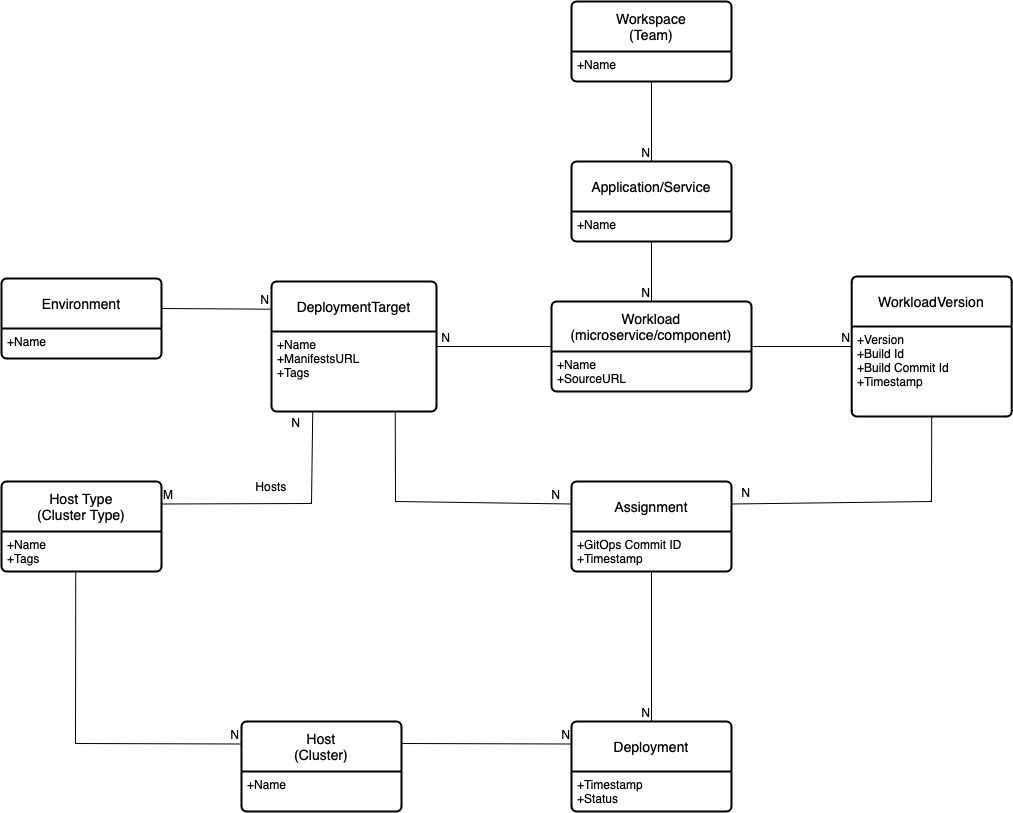

The diagram above was exported from draw.io. Its source (the exported page's mxGraphModel, read from the mxfile embedded in the PNG):
<mxGraphModel dx="1113" dy="674" grid="1" gridSize="10" guides="1" tooltips="1" connect="1" arrows="1" fold="1" page="1" pageScale="1" pageWidth="850" pageHeight="1100" math="0" shadow="0" extFonts="Permanent Marker^https://fonts.googleapis.com/css?family=Permanent+Marker">
  <root>
    <mxCell id="0" />
    <mxCell id="1" parent="0" />
    <mxCell id="mHuUaChPZsy_ELMwy_D_-1" value="Environment" style="swimlane;childLayout=stackLayout;horizontal=1;startSize=50;horizontalStack=0;rounded=1;fontSize=14;fontStyle=0;strokeWidth=2;resizeParent=0;resizeLast=1;shadow=0;dashed=0;align=center;arcSize=4;whiteSpace=wrap;html=1;" vertex="1" parent="1">
      <mxGeometry y="727" width="160" height="80" as="geometry" />
    </mxCell>
    <mxCell id="mHuUaChPZsy_ELMwy_D_-2" value="+Name&lt;br&gt;" style="align=left;strokeColor=none;fillColor=none;spacingLeft=4;fontSize=12;verticalAlign=top;resizable=0;rotatable=0;part=1;html=1;" vertex="1" parent="mHuUaChPZsy_ELMwy_D_-1">
      <mxGeometry y="50" width="160" height="30" as="geometry" />
    </mxCell>
    <mxCell id="mHuUaChPZsy_ELMwy_D_-4" value="Workspace&lt;br&gt;(Team)" style="swimlane;childLayout=stackLayout;horizontal=1;startSize=50;horizontalStack=0;rounded=1;fontSize=14;fontStyle=0;strokeWidth=2;resizeParent=0;resizeLast=1;shadow=0;dashed=0;align=center;arcSize=4;whiteSpace=wrap;html=1;" vertex="1" parent="1">
      <mxGeometry x="570" y="450" width="160" height="80" as="geometry" />
    </mxCell>
    <mxCell id="mHuUaChPZsy_ELMwy_D_-5" value="+Name&lt;br&gt;" style="align=left;strokeColor=none;fillColor=none;spacingLeft=4;fontSize=12;verticalAlign=top;resizable=0;rotatable=0;part=1;html=1;" vertex="1" parent="mHuUaChPZsy_ELMwy_D_-4">
      <mxGeometry y="50" width="160" height="30" as="geometry" />
    </mxCell>
    <mxCell id="mHuUaChPZsy_ELMwy_D_-7" value="Application/Service" style="swimlane;childLayout=stackLayout;horizontal=1;startSize=50;horizontalStack=0;rounded=1;fontSize=14;fontStyle=0;strokeWidth=2;resizeParent=0;resizeLast=1;shadow=0;dashed=0;align=center;arcSize=4;whiteSpace=wrap;html=1;" vertex="1" parent="1">
      <mxGeometry x="570" y="610" width="160" height="80" as="geometry" />
    </mxCell>
    <mxCell id="mHuUaChPZsy_ELMwy_D_-8" value="+Name&lt;br&gt;" style="align=left;strokeColor=none;fillColor=none;spacingLeft=4;fontSize=12;verticalAlign=top;resizable=0;rotatable=0;part=1;html=1;" vertex="1" parent="mHuUaChPZsy_ELMwy_D_-7">
      <mxGeometry y="50" width="160" height="30" as="geometry" />
    </mxCell>
    <mxCell id="mHuUaChPZsy_ELMwy_D_-11" value="Workload&lt;br&gt;(microservice/component)" style="swimlane;childLayout=stackLayout;horizontal=1;startSize=50;horizontalStack=0;rounded=1;fontSize=14;fontStyle=0;strokeWidth=2;resizeParent=0;resizeLast=1;shadow=0;dashed=0;align=center;arcSize=4;whiteSpace=wrap;html=1;" vertex="1" parent="1">
      <mxGeometry x="550" y="750" width="200" height="90" as="geometry" />
    </mxCell>
    <mxCell id="mHuUaChPZsy_ELMwy_D_-12" value="+Name&lt;br&gt;+SourceURL" style="align=left;strokeColor=none;fillColor=none;spacingLeft=4;fontSize=12;verticalAlign=top;resizable=0;rotatable=0;part=1;html=1;" vertex="1" parent="mHuUaChPZsy_ELMwy_D_-11">
      <mxGeometry y="50" width="200" height="40" as="geometry" />
    </mxCell>
    <mxCell id="mHuUaChPZsy_ELMwy_D_-13" value="" style="endArrow=none;html=1;rounded=0;exitX=0.5;exitY=1;exitDx=0;exitDy=0;entryX=0.5;entryY=0;entryDx=0;entryDy=0;" edge="1" parent="1" source="mHuUaChPZsy_ELMwy_D_-8" target="mHuUaChPZsy_ELMwy_D_-11">
      <mxGeometry relative="1" as="geometry">
        <mxPoint x="220" y="380" as="sourcePoint" />
        <mxPoint x="380" y="380" as="targetPoint" />
      </mxGeometry>
    </mxCell>
    <mxCell id="mHuUaChPZsy_ELMwy_D_-14" value="N" style="resizable=0;html=1;whiteSpace=wrap;align=right;verticalAlign=bottom;" connectable="0" vertex="1" parent="mHuUaChPZsy_ELMwy_D_-13">
      <mxGeometry x="1" relative="1" as="geometry" />
    </mxCell>
    <mxCell id="mHuUaChPZsy_ELMwy_D_-15" value="WorkloadVersion" style="swimlane;childLayout=stackLayout;horizontal=1;startSize=50;horizontalStack=0;rounded=1;fontSize=14;fontStyle=0;strokeWidth=2;resizeParent=0;resizeLast=1;shadow=0;dashed=0;align=center;arcSize=4;whiteSpace=wrap;html=1;" vertex="1" parent="1">
      <mxGeometry x="850.1899999999999" y="725" width="160" height="140" as="geometry">
        <mxRectangle x="850.1899999999999" y="725" width="150" height="50" as="alternateBounds" />
      </mxGeometry>
    </mxCell>
    <mxCell id="mHuUaChPZsy_ELMwy_D_-16" value="+Version&lt;br&gt;+Build Id&lt;br&gt;+Build Commit Id&lt;br&gt;+Timestamp&amp;nbsp;" style="align=left;strokeColor=none;fillColor=none;spacingLeft=4;fontSize=12;verticalAlign=top;resizable=0;rotatable=0;part=1;html=1;" vertex="1" parent="mHuUaChPZsy_ELMwy_D_-15">
      <mxGeometry y="50" width="160" height="90" as="geometry" />
    </mxCell>
    <mxCell id="mHuUaChPZsy_ELMwy_D_-17" value="" style="endArrow=none;html=1;rounded=0;exitX=1;exitY=0.5;exitDx=0;exitDy=0;" edge="1" parent="1" source="mHuUaChPZsy_ELMwy_D_-11" target="mHuUaChPZsy_ELMwy_D_-15">
      <mxGeometry relative="1" as="geometry">
        <mxPoint x="220" y="710" as="sourcePoint" />
        <mxPoint x="380" y="710" as="targetPoint" />
      </mxGeometry>
    </mxCell>
    <mxCell id="mHuUaChPZsy_ELMwy_D_-18" value="N" style="resizable=0;html=1;whiteSpace=wrap;align=right;verticalAlign=bottom;" connectable="0" vertex="1" parent="mHuUaChPZsy_ELMwy_D_-17">
      <mxGeometry x="1" relative="1" as="geometry" />
    </mxCell>
    <mxCell id="mHuUaChPZsy_ELMwy_D_-20" value="" style="endArrow=none;html=1;rounded=0;exitX=0.5;exitY=1;exitDx=0;exitDy=0;" edge="1" parent="1" source="mHuUaChPZsy_ELMwy_D_-5">
      <mxGeometry relative="1" as="geometry">
        <mxPoint x="660" y="600" as="sourcePoint" />
        <mxPoint x="650" y="610" as="targetPoint" />
      </mxGeometry>
    </mxCell>
    <mxCell id="mHuUaChPZsy_ELMwy_D_-21" value="N" style="resizable=0;html=1;whiteSpace=wrap;align=right;verticalAlign=bottom;" connectable="0" vertex="1" parent="mHuUaChPZsy_ELMwy_D_-20">
      <mxGeometry x="1" relative="1" as="geometry" />
    </mxCell>
    <mxCell id="mHuUaChPZsy_ELMwy_D_-22" value="DeploymentTarget" style="swimlane;childLayout=stackLayout;horizontal=1;startSize=50;horizontalStack=0;rounded=1;fontSize=14;fontStyle=0;strokeWidth=2;resizeParent=0;resizeLast=1;shadow=0;dashed=0;align=center;arcSize=4;whiteSpace=wrap;html=1;" vertex="1" parent="1">
      <mxGeometry x="270" y="730" width="165" height="130" as="geometry" />
    </mxCell>
    <mxCell id="mHuUaChPZsy_ELMwy_D_-23" value="+Name&lt;br&gt;+ManifestsURL&amp;nbsp;&lt;br&gt;+Tags" style="align=left;strokeColor=none;fillColor=none;spacingLeft=4;fontSize=12;verticalAlign=top;resizable=0;rotatable=0;part=1;html=1;" vertex="1" parent="mHuUaChPZsy_ELMwy_D_-22">
      <mxGeometry y="50" width="165" height="80" as="geometry" />
    </mxCell>
    <mxCell id="mHuUaChPZsy_ELMwy_D_-24" value="" style="endArrow=none;html=1;rounded=0;exitX=0;exitY=0.5;exitDx=0;exitDy=0;" edge="1" parent="1" source="mHuUaChPZsy_ELMwy_D_-11" target="mHuUaChPZsy_ELMwy_D_-22">
      <mxGeometry relative="1" as="geometry">
        <mxPoint x="660" y="840" as="sourcePoint" />
        <mxPoint x="660" y="900" as="targetPoint" />
      </mxGeometry>
    </mxCell>
    <mxCell id="mHuUaChPZsy_ELMwy_D_-25" value="N" style="resizable=0;html=1;whiteSpace=wrap;align=right;verticalAlign=bottom;" connectable="0" vertex="1" parent="mHuUaChPZsy_ELMwy_D_-24">
      <mxGeometry x="1" relative="1" as="geometry">
        <mxPoint x="15" as="offset" />
      </mxGeometry>
    </mxCell>
    <mxCell id="mHuUaChPZsy_ELMwy_D_-26" value="Assignment" style="swimlane;childLayout=stackLayout;horizontal=1;startSize=50;horizontalStack=0;rounded=1;fontSize=14;fontStyle=0;strokeWidth=2;resizeParent=0;resizeLast=1;shadow=0;dashed=0;align=center;arcSize=4;whiteSpace=wrap;html=1;" vertex="1" parent="1">
      <mxGeometry x="570" y="930" width="160" height="90" as="geometry">
        <mxRectangle x="570" y="930" width="150" height="50" as="alternateBounds" />
      </mxGeometry>
    </mxCell>
    <mxCell id="mHuUaChPZsy_ELMwy_D_-27" value="+GitOps Commit ID&lt;br&gt;+Timestamp&amp;nbsp;" style="align=left;strokeColor=none;fillColor=none;spacingLeft=4;fontSize=12;verticalAlign=top;resizable=0;rotatable=0;part=1;html=1;" vertex="1" parent="mHuUaChPZsy_ELMwy_D_-26">
      <mxGeometry y="50" width="160" height="40" as="geometry" />
    </mxCell>
    <mxCell id="mHuUaChPZsy_ELMwy_D_-28" value="" style="endArrow=none;html=1;rounded=0;exitX=0.75;exitY=1;exitDx=0;exitDy=0;entryX=0;entryY=0.25;entryDx=0;entryDy=0;" edge="1" parent="1" source="mHuUaChPZsy_ELMwy_D_-23" target="mHuUaChPZsy_ELMwy_D_-26">
      <mxGeometry relative="1" as="geometry">
        <mxPoint x="580" y="805" as="sourcePoint" />
        <mxPoint x="445" y="805" as="targetPoint" />
        <Array as="points">
          <mxPoint x="394" y="950" />
        </Array>
      </mxGeometry>
    </mxCell>
    <mxCell id="mHuUaChPZsy_ELMwy_D_-29" value="N" style="resizable=0;html=1;whiteSpace=wrap;align=right;verticalAlign=bottom;" connectable="0" vertex="1" parent="mHuUaChPZsy_ELMwy_D_-28">
      <mxGeometry x="1" relative="1" as="geometry">
        <mxPoint x="-10" as="offset" />
      </mxGeometry>
    </mxCell>
    <mxCell id="mHuUaChPZsy_ELMwy_D_-30" value="" style="endArrow=none;html=1;rounded=0;exitX=0.5;exitY=1;exitDx=0;exitDy=0;entryX=1;entryY=0.25;entryDx=0;entryDy=0;" edge="1" parent="1" source="mHuUaChPZsy_ELMwy_D_-15" target="mHuUaChPZsy_ELMwy_D_-26">
      <mxGeometry relative="1" as="geometry">
        <mxPoint x="740" y="805" as="sourcePoint" />
        <mxPoint x="790" y="980" as="targetPoint" />
        <Array as="points">
          <mxPoint x="930" y="950" />
        </Array>
      </mxGeometry>
    </mxCell>
    <mxCell id="mHuUaChPZsy_ELMwy_D_-31" value="N" style="resizable=0;html=1;whiteSpace=wrap;align=right;verticalAlign=bottom;" connectable="0" vertex="1" parent="mHuUaChPZsy_ELMwy_D_-30">
      <mxGeometry x="1" relative="1" as="geometry">
        <mxPoint x="20" y="-2" as="offset" />
      </mxGeometry>
    </mxCell>
    <mxCell id="mHuUaChPZsy_ELMwy_D_-32" value="Deployment" style="swimlane;childLayout=stackLayout;horizontal=1;startSize=50;horizontalStack=0;rounded=1;fontSize=14;fontStyle=0;strokeWidth=2;resizeParent=0;resizeLast=1;shadow=0;dashed=0;align=center;arcSize=4;whiteSpace=wrap;html=1;" vertex="1" parent="1">
      <mxGeometry x="570" y="1170" width="160" height="90" as="geometry">
        <mxRectangle x="570" y="930" width="150" height="50" as="alternateBounds" />
      </mxGeometry>
    </mxCell>
    <mxCell id="mHuUaChPZsy_ELMwy_D_-33" value="+Timestamp&amp;nbsp;&lt;br&gt;+Status&amp;nbsp;" style="align=left;strokeColor=none;fillColor=none;spacingLeft=4;fontSize=12;verticalAlign=top;resizable=0;rotatable=0;part=1;html=1;" vertex="1" parent="mHuUaChPZsy_ELMwy_D_-32">
      <mxGeometry y="50" width="160" height="40" as="geometry" />
    </mxCell>
    <mxCell id="mHuUaChPZsy_ELMwy_D_-34" value="Host&lt;br&gt;(Cluster)" style="swimlane;childLayout=stackLayout;horizontal=1;startSize=50;horizontalStack=0;rounded=1;fontSize=14;fontStyle=0;strokeWidth=2;resizeParent=0;resizeLast=1;shadow=0;dashed=0;align=center;arcSize=4;whiteSpace=wrap;html=1;" vertex="1" parent="1">
      <mxGeometry x="240" y="1170" width="160" height="90" as="geometry" />
    </mxCell>
    <mxCell id="mHuUaChPZsy_ELMwy_D_-35" value="+Name" style="align=left;strokeColor=none;fillColor=none;spacingLeft=4;fontSize=12;verticalAlign=top;resizable=0;rotatable=0;part=1;html=1;" vertex="1" parent="mHuUaChPZsy_ELMwy_D_-34">
      <mxGeometry y="50" width="160" height="40" as="geometry" />
    </mxCell>
    <mxCell id="mHuUaChPZsy_ELMwy_D_-36" value="" style="endArrow=none;html=1;rounded=0;entryX=0;entryY=0.25;entryDx=0;entryDy=0;" edge="1" parent="1" target="mHuUaChPZsy_ELMwy_D_-32">
      <mxGeometry relative="1" as="geometry">
        <mxPoint x="400" y="1192" as="sourcePoint" />
        <mxPoint x="610" y="1010" as="targetPoint" />
      </mxGeometry>
    </mxCell>
    <mxCell id="mHuUaChPZsy_ELMwy_D_-37" value="N" style="resizable=0;html=1;whiteSpace=wrap;align=right;verticalAlign=bottom;" connectable="0" vertex="1" parent="mHuUaChPZsy_ELMwy_D_-36">
      <mxGeometry x="1" relative="1" as="geometry" />
    </mxCell>
    <mxCell id="mHuUaChPZsy_ELMwy_D_-38" value="" style="endArrow=none;html=1;rounded=0;exitX=0.5;exitY=1;exitDx=0;exitDy=0;" edge="1" parent="1" source="mHuUaChPZsy_ELMwy_D_-27" target="mHuUaChPZsy_ELMwy_D_-32">
      <mxGeometry relative="1" as="geometry">
        <mxPoint x="440" y="970" as="sourcePoint" />
        <mxPoint x="600" y="970" as="targetPoint" />
      </mxGeometry>
    </mxCell>
    <mxCell id="mHuUaChPZsy_ELMwy_D_-39" value="N" style="resizable=0;html=1;whiteSpace=wrap;align=right;verticalAlign=bottom;" connectable="0" vertex="1" parent="mHuUaChPZsy_ELMwy_D_-38">
      <mxGeometry x="1" relative="1" as="geometry" />
    </mxCell>
    <mxCell id="mHuUaChPZsy_ELMwy_D_-40" value="Host Type&lt;br&gt;(Cluster Type)" style="swimlane;childLayout=stackLayout;horizontal=1;startSize=50;horizontalStack=0;rounded=1;fontSize=14;fontStyle=0;strokeWidth=2;resizeParent=0;resizeLast=1;shadow=0;dashed=0;align=center;arcSize=4;whiteSpace=wrap;html=1;" vertex="1" parent="1">
      <mxGeometry y="930" width="160" height="90" as="geometry" />
    </mxCell>
    <mxCell id="mHuUaChPZsy_ELMwy_D_-41" value="+Name&lt;br&gt;+Tags" style="align=left;strokeColor=none;fillColor=none;spacingLeft=4;fontSize=12;verticalAlign=top;resizable=0;rotatable=0;part=1;html=1;" vertex="1" parent="mHuUaChPZsy_ELMwy_D_-40">
      <mxGeometry y="50" width="160" height="40" as="geometry" />
    </mxCell>
    <mxCell id="mHuUaChPZsy_ELMwy_D_-42" value="" style="endArrow=none;html=1;rounded=0;exitX=1;exitY=0.25;exitDx=0;exitDy=0;entryX=0.25;entryY=1;entryDx=0;entryDy=0;" edge="1" parent="1" source="mHuUaChPZsy_ELMwy_D_-40" target="mHuUaChPZsy_ELMwy_D_-23">
      <mxGeometry relative="1" as="geometry">
        <mxPoint x="440" y="970" as="sourcePoint" />
        <mxPoint x="600" y="970" as="targetPoint" />
        <Array as="points">
          <mxPoint x="310" y="952" />
        </Array>
      </mxGeometry>
    </mxCell>
    <mxCell id="mHuUaChPZsy_ELMwy_D_-43" value="M" style="resizable=0;html=1;whiteSpace=wrap;align=left;verticalAlign=bottom;" connectable="0" vertex="1" parent="mHuUaChPZsy_ELMwy_D_-42">
      <mxGeometry x="-1" relative="1" as="geometry" />
    </mxCell>
    <mxCell id="mHuUaChPZsy_ELMwy_D_-44" value="N" style="resizable=0;html=1;whiteSpace=wrap;align=right;verticalAlign=bottom;" connectable="0" vertex="1" parent="mHuUaChPZsy_ELMwy_D_-42">
      <mxGeometry x="1" relative="1" as="geometry">
        <mxPoint x="-11" y="20" as="offset" />
      </mxGeometry>
    </mxCell>
    <mxCell id="mHuUaChPZsy_ELMwy_D_-45" value="" style="endArrow=none;html=1;rounded=0;exitX=0.464;exitY=0.978;exitDx=0;exitDy=0;exitPerimeter=0;entryX=0;entryY=0.25;entryDx=0;entryDy=0;" edge="1" parent="1" source="mHuUaChPZsy_ELMwy_D_-41" target="mHuUaChPZsy_ELMwy_D_-34">
      <mxGeometry relative="1" as="geometry">
        <mxPoint x="390" y="950" as="sourcePoint" />
        <mxPoint x="550" y="950" as="targetPoint" />
        <Array as="points">
          <mxPoint x="74" y="1192" />
        </Array>
      </mxGeometry>
    </mxCell>
    <mxCell id="mHuUaChPZsy_ELMwy_D_-46" value="N" style="resizable=0;html=1;whiteSpace=wrap;align=right;verticalAlign=bottom;" connectable="0" vertex="1" parent="mHuUaChPZsy_ELMwy_D_-45">
      <mxGeometry x="1" relative="1" as="geometry" />
    </mxCell>
    <mxCell id="mHuUaChPZsy_ELMwy_D_-47" value="Hosts" style="text;html=1;strokeColor=none;fillColor=none;align=center;verticalAlign=middle;whiteSpace=wrap;rounded=0;" vertex="1" parent="1">
      <mxGeometry x="240" y="920" width="60" height="30" as="geometry" />
    </mxCell>
    <mxCell id="mHuUaChPZsy_ELMwy_D_-48" value="" style="endArrow=none;html=1;rounded=0;exitX=1;exitY=0.375;exitDx=0;exitDy=0;exitPerimeter=0;entryX=-0.003;entryY=0.213;entryDx=0;entryDy=0;entryPerimeter=0;" edge="1" parent="1" source="mHuUaChPZsy_ELMwy_D_-1" target="mHuUaChPZsy_ELMwy_D_-22">
      <mxGeometry relative="1" as="geometry">
        <mxPoint x="390" y="950" as="sourcePoint" />
        <mxPoint x="550" y="950" as="targetPoint" />
      </mxGeometry>
    </mxCell>
    <mxCell id="mHuUaChPZsy_ELMwy_D_-49" value="N" style="resizable=0;html=1;whiteSpace=wrap;align=right;verticalAlign=bottom;" connectable="0" vertex="1" parent="mHuUaChPZsy_ELMwy_D_-48">
      <mxGeometry x="1" relative="1" as="geometry" />
    </mxCell>
  </root>
</mxGraphModel>